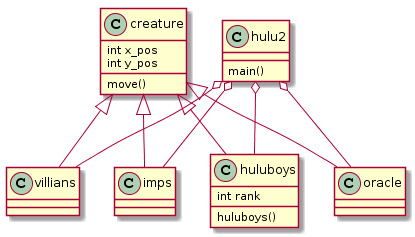

The diagram above was rendered by PlantUML. Its source (embedded in the PNG):
@startuml
creature <|-- huluboys
creature <|-- oracle
creature <|-- villians
creature <|-- imps
hulu2 o-- huluboys
hulu2 o-- oracle
hulu2 o-- villians
hulu2 o-- imps
creature : int x_pos
creature : int y_pos
creature : move()
huluboys : int rank
huluboys : huluboys()
hulu2 : main()
@enduml